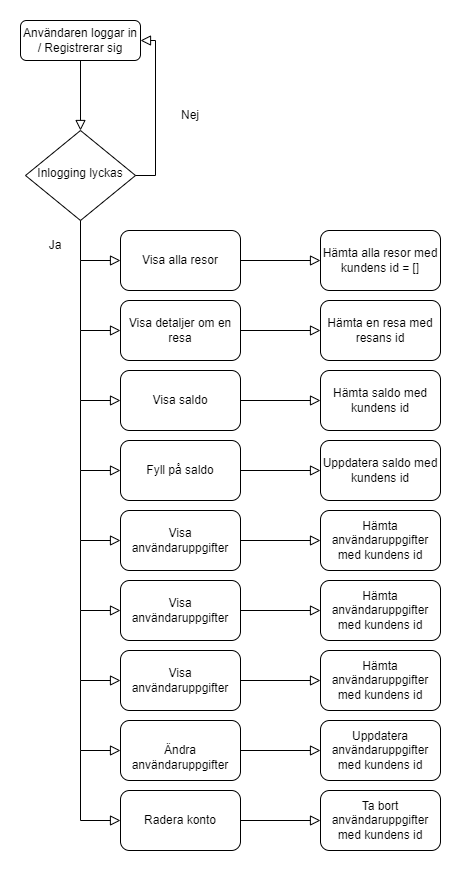

The diagram above was exported from draw.io. Its source (the exported page's mxGraphModel, read from the mxfile embedded in the PNG):
<mxGraphModel dx="735" dy="460" grid="1" gridSize="10" guides="1" tooltips="1" connect="1" arrows="1" fold="1" page="1" pageScale="1" pageWidth="827" pageHeight="1169" math="0" shadow="0">
  <root>
    <mxCell id="WIyWlLk6GJQsqaUBKTNV-0" />
    <mxCell id="WIyWlLk6GJQsqaUBKTNV-1" parent="WIyWlLk6GJQsqaUBKTNV-0" />
    <mxCell id="OFECmpX_3ulI-2_2-J6U-0" value="Användaren loggar in / Registrerar sig" style="rounded=1;whiteSpace=wrap;html=1;fontSize=12;glass=0;strokeWidth=1;shadow=0;" vertex="1" parent="WIyWlLk6GJQsqaUBKTNV-1">
      <mxGeometry x="180" y="80" width="120" height="40" as="geometry" />
    </mxCell>
    <mxCell id="OFECmpX_3ulI-2_2-J6U-1" value="Inlogging lyckas" style="rhombus;whiteSpace=wrap;html=1;shadow=0;fontFamily=Helvetica;fontSize=12;align=center;strokeWidth=1;spacing=6;spacingTop=-4;" vertex="1" parent="WIyWlLk6GJQsqaUBKTNV-1">
      <mxGeometry x="185" y="190" width="110" height="90" as="geometry" />
    </mxCell>
    <mxCell id="OFECmpX_3ulI-2_2-J6U-2" value="" style="rounded=0;html=1;jettySize=auto;orthogonalLoop=1;fontSize=11;endArrow=block;endFill=0;endSize=8;strokeWidth=1;shadow=0;labelBackgroundColor=none;edgeStyle=orthogonalEdgeStyle;exitX=0.5;exitY=1;exitDx=0;exitDy=0;entryX=0;entryY=0.5;entryDx=0;entryDy=0;" edge="1" parent="WIyWlLk6GJQsqaUBKTNV-1" source="OFECmpX_3ulI-2_2-J6U-1" target="OFECmpX_3ulI-2_2-J6U-7">
      <mxGeometry relative="1" as="geometry">
        <mxPoint x="250" y="380" as="sourcePoint" />
        <mxPoint x="240" y="330" as="targetPoint" />
      </mxGeometry>
    </mxCell>
    <mxCell id="OFECmpX_3ulI-2_2-J6U-3" value="" style="rounded=0;html=1;jettySize=auto;orthogonalLoop=1;fontSize=11;endArrow=block;endFill=0;endSize=8;strokeWidth=1;shadow=0;labelBackgroundColor=none;edgeStyle=orthogonalEdgeStyle;exitX=1;exitY=0.5;exitDx=0;exitDy=0;entryX=1;entryY=0.5;entryDx=0;entryDy=0;" edge="1" parent="WIyWlLk6GJQsqaUBKTNV-1" source="OFECmpX_3ulI-2_2-J6U-1" target="OFECmpX_3ulI-2_2-J6U-0">
      <mxGeometry relative="1" as="geometry">
        <mxPoint x="250" y="290" as="sourcePoint" />
        <mxPoint x="250" y="340" as="targetPoint" />
      </mxGeometry>
    </mxCell>
    <mxCell id="OFECmpX_3ulI-2_2-J6U-4" value="" style="rounded=0;html=1;jettySize=auto;orthogonalLoop=1;fontSize=11;endArrow=block;endFill=0;endSize=8;strokeWidth=1;shadow=0;labelBackgroundColor=none;edgeStyle=orthogonalEdgeStyle;exitX=0.5;exitY=1;exitDx=0;exitDy=0;" edge="1" parent="WIyWlLk6GJQsqaUBKTNV-1" source="OFECmpX_3ulI-2_2-J6U-0">
      <mxGeometry relative="1" as="geometry">
        <mxPoint x="250" y="290" as="sourcePoint" />
        <mxPoint x="240" y="190" as="targetPoint" />
      </mxGeometry>
    </mxCell>
    <mxCell id="OFECmpX_3ulI-2_2-J6U-5" value="Ja" style="text;html=1;strokeColor=none;fillColor=none;align=center;verticalAlign=middle;whiteSpace=wrap;rounded=0;" vertex="1" parent="WIyWlLk6GJQsqaUBKTNV-1">
      <mxGeometry x="200" y="290" width="30" height="30" as="geometry" />
    </mxCell>
    <mxCell id="OFECmpX_3ulI-2_2-J6U-6" value="Nej" style="text;html=1;strokeColor=none;fillColor=none;align=center;verticalAlign=middle;whiteSpace=wrap;rounded=0;" vertex="1" parent="WIyWlLk6GJQsqaUBKTNV-1">
      <mxGeometry x="320" y="160" width="60" height="30" as="geometry" />
    </mxCell>
    <mxCell id="OFECmpX_3ulI-2_2-J6U-7" value="Visa alla resor" style="rounded=1;whiteSpace=wrap;html=1;" vertex="1" parent="WIyWlLk6GJQsqaUBKTNV-1">
      <mxGeometry x="280" y="290" width="120" height="60" as="geometry" />
    </mxCell>
    <mxCell id="OFECmpX_3ulI-2_2-J6U-10" value="Visa detaljer om en resa" style="rounded=1;whiteSpace=wrap;html=1;" vertex="1" parent="WIyWlLk6GJQsqaUBKTNV-1">
      <mxGeometry x="280" y="360" width="120" height="60" as="geometry" />
    </mxCell>
    <mxCell id="OFECmpX_3ulI-2_2-J6U-11" value="Visa saldo" style="rounded=1;whiteSpace=wrap;html=1;" vertex="1" parent="WIyWlLk6GJQsqaUBKTNV-1">
      <mxGeometry x="280" y="430" width="120" height="60" as="geometry" />
    </mxCell>
    <mxCell id="OFECmpX_3ulI-2_2-J6U-12" value="Fyll på saldo" style="rounded=1;whiteSpace=wrap;html=1;" vertex="1" parent="WIyWlLk6GJQsqaUBKTNV-1">
      <mxGeometry x="280" y="500" width="120" height="60" as="geometry" />
    </mxCell>
    <mxCell id="OFECmpX_3ulI-2_2-J6U-13" value="" style="rounded=0;html=1;jettySize=auto;orthogonalLoop=1;fontSize=11;endArrow=block;endFill=0;endSize=8;strokeWidth=1;shadow=0;labelBackgroundColor=none;edgeStyle=orthogonalEdgeStyle;entryX=0;entryY=0.5;entryDx=0;entryDy=0;" edge="1" parent="WIyWlLk6GJQsqaUBKTNV-1" target="OFECmpX_3ulI-2_2-J6U-10">
      <mxGeometry relative="1" as="geometry">
        <mxPoint x="240" y="320" as="sourcePoint" />
        <mxPoint x="290" y="330" as="targetPoint" />
        <Array as="points">
          <mxPoint x="240" y="390" />
        </Array>
      </mxGeometry>
    </mxCell>
    <mxCell id="OFECmpX_3ulI-2_2-J6U-15" value="" style="rounded=0;html=1;jettySize=auto;orthogonalLoop=1;fontSize=11;endArrow=block;endFill=0;endSize=8;strokeWidth=1;shadow=0;labelBackgroundColor=none;edgeStyle=orthogonalEdgeStyle;entryX=0;entryY=0.5;entryDx=0;entryDy=0;" edge="1" parent="WIyWlLk6GJQsqaUBKTNV-1" target="OFECmpX_3ulI-2_2-J6U-11">
      <mxGeometry relative="1" as="geometry">
        <mxPoint x="240" y="390" as="sourcePoint" />
        <mxPoint x="290" y="400" as="targetPoint" />
        <Array as="points">
          <mxPoint x="240" y="460" />
        </Array>
      </mxGeometry>
    </mxCell>
    <mxCell id="OFECmpX_3ulI-2_2-J6U-16" value="" style="rounded=0;html=1;jettySize=auto;orthogonalLoop=1;fontSize=11;endArrow=block;endFill=0;endSize=8;strokeWidth=1;shadow=0;labelBackgroundColor=none;edgeStyle=orthogonalEdgeStyle;entryX=0;entryY=0.5;entryDx=0;entryDy=0;" edge="1" parent="WIyWlLk6GJQsqaUBKTNV-1" target="OFECmpX_3ulI-2_2-J6U-12">
      <mxGeometry relative="1" as="geometry">
        <mxPoint x="240" y="460" as="sourcePoint" />
        <mxPoint x="300" y="410" as="targetPoint" />
        <Array as="points">
          <mxPoint x="240" y="530" />
        </Array>
      </mxGeometry>
    </mxCell>
    <mxCell id="OFECmpX_3ulI-2_2-J6U-18" value="" style="rounded=0;html=1;jettySize=auto;orthogonalLoop=1;fontSize=11;endArrow=block;endFill=0;endSize=8;strokeWidth=1;shadow=0;labelBackgroundColor=none;edgeStyle=orthogonalEdgeStyle;exitX=1;exitY=0.5;exitDx=0;exitDy=0;" edge="1" parent="WIyWlLk6GJQsqaUBKTNV-1" source="OFECmpX_3ulI-2_2-J6U-7">
      <mxGeometry relative="1" as="geometry">
        <mxPoint x="250" y="130" as="sourcePoint" />
        <mxPoint x="480" y="320" as="targetPoint" />
      </mxGeometry>
    </mxCell>
    <mxCell id="OFECmpX_3ulI-2_2-J6U-19" value="Hämta alla resor med kundens id = []" style="rounded=1;whiteSpace=wrap;html=1;" vertex="1" parent="WIyWlLk6GJQsqaUBKTNV-1">
      <mxGeometry x="480" y="290" width="120" height="60" as="geometry" />
    </mxCell>
    <mxCell id="OFECmpX_3ulI-2_2-J6U-21" value="" style="rounded=0;html=1;jettySize=auto;orthogonalLoop=1;fontSize=11;endArrow=block;endFill=0;endSize=8;strokeWidth=1;shadow=0;labelBackgroundColor=none;edgeStyle=orthogonalEdgeStyle;exitX=1;exitY=0.5;exitDx=0;exitDy=0;" edge="1" parent="WIyWlLk6GJQsqaUBKTNV-1">
      <mxGeometry relative="1" as="geometry">
        <mxPoint x="400" y="390" as="sourcePoint" />
        <mxPoint x="480" y="390" as="targetPoint" />
      </mxGeometry>
    </mxCell>
    <mxCell id="OFECmpX_3ulI-2_2-J6U-22" value="Hämta en resa med resans id" style="rounded=1;whiteSpace=wrap;html=1;" vertex="1" parent="WIyWlLk6GJQsqaUBKTNV-1">
      <mxGeometry x="480" y="360" width="120" height="60" as="geometry" />
    </mxCell>
    <mxCell id="OFECmpX_3ulI-2_2-J6U-23" value="" style="rounded=0;html=1;jettySize=auto;orthogonalLoop=1;fontSize=11;endArrow=block;endFill=0;endSize=8;strokeWidth=1;shadow=0;labelBackgroundColor=none;edgeStyle=orthogonalEdgeStyle;exitX=1;exitY=0.5;exitDx=0;exitDy=0;" edge="1" parent="WIyWlLk6GJQsqaUBKTNV-1">
      <mxGeometry relative="1" as="geometry">
        <mxPoint x="400" y="460" as="sourcePoint" />
        <mxPoint x="480" y="460" as="targetPoint" />
      </mxGeometry>
    </mxCell>
    <mxCell id="OFECmpX_3ulI-2_2-J6U-24" value="Hämta saldo med kundens id&lt;span style=&quot;color: rgba(0, 0, 0, 0); font-family: monospace; font-size: 0px; text-align: start;&quot;&gt;%3CmxGraphModel%3E%3Croot%3E%3CmxCell%20id%3D%220%22%2F%3E%3CmxCell%20id%3D%221%22%20parent%3D%220%22%2F%3E%3CmxCell%20id%3D%222%22%20value%3D%22%22%20style%3D%22rounded%3D0%3Bhtml%3D1%3BjettySize%3Dauto%3BorthogonalLoop%3D1%3BfontSize%3D11%3BendArrow%3Dblock%3BendFill%3D0%3BendSize%3D8%3BstrokeWidth%3D1%3Bshadow%3D0%3BlabelBackgroundColor%3Dnone%3BedgeStyle%3DorthogonalEdgeStyle%3BexitX%3D1%3BexitY%3D0.5%3BexitDx%3D0%3BexitDy%3D0%3B%22%20edge%3D%221%22%20parent%3D%221%22%3E%3CmxGeometry%20relative%3D%221%22%20as%3D%22geometry%22%3E%3CmxPoint%20x%3D%22400%22%20y%3D%22320%22%20as%3D%22sourcePoint%22%2F%3E%3CmxPoint%20x%3D%22480%22%20y%3D%22320%22%20as%3D%22targetPoint%22%2F%3E%3C%2FmxGeometry%3E%3C%2FmxCell%3E%3CmxCell%20id%3D%223%22%20value%3D%22H%C3%A4mta%20alla%20resor%20med%20kundens%20id%20%3D%20%5B%5D%22%20style%3D%22rounded%3D1%3BwhiteSpace%3Dwrap%3Bhtml%3D1%3B%22%20vertex%3D%221%22%20parent%3D%221%22%3E%3CmxGeometry%20x%3D%22480%22%20y%3D%22290%22%20width%3D%22120%22%20height%3D%2260%22%20as%3D%22geometry%22%2F%3E%3C%2FmxCell%3E%3C%2Froot%3E%3C%2FmxGraphModel%3E&lt;/span&gt;" style="rounded=1;whiteSpace=wrap;html=1;" vertex="1" parent="WIyWlLk6GJQsqaUBKTNV-1">
      <mxGeometry x="480" y="430" width="120" height="60" as="geometry" />
    </mxCell>
    <mxCell id="OFECmpX_3ulI-2_2-J6U-25" value="" style="rounded=0;html=1;jettySize=auto;orthogonalLoop=1;fontSize=11;endArrow=block;endFill=0;endSize=8;strokeWidth=1;shadow=0;labelBackgroundColor=none;edgeStyle=orthogonalEdgeStyle;exitX=1;exitY=0.5;exitDx=0;exitDy=0;" edge="1" parent="WIyWlLk6GJQsqaUBKTNV-1">
      <mxGeometry relative="1" as="geometry">
        <mxPoint x="400" y="530" as="sourcePoint" />
        <mxPoint x="480" y="530" as="targetPoint" />
      </mxGeometry>
    </mxCell>
    <mxCell id="OFECmpX_3ulI-2_2-J6U-26" value="Uppdatera saldo med kundens id" style="rounded=1;whiteSpace=wrap;html=1;" vertex="1" parent="WIyWlLk6GJQsqaUBKTNV-1">
      <mxGeometry x="480" y="500" width="120" height="60" as="geometry" />
    </mxCell>
    <mxCell id="OFECmpX_3ulI-2_2-J6U-28" value="Visa användaruppgifter" style="rounded=1;whiteSpace=wrap;html=1;" vertex="1" parent="WIyWlLk6GJQsqaUBKTNV-1">
      <mxGeometry x="280" y="570" width="120" height="60" as="geometry" />
    </mxCell>
    <mxCell id="OFECmpX_3ulI-2_2-J6U-29" value="" style="rounded=0;html=1;jettySize=auto;orthogonalLoop=1;fontSize=11;endArrow=block;endFill=0;endSize=8;strokeWidth=1;shadow=0;labelBackgroundColor=none;edgeStyle=orthogonalEdgeStyle;entryX=0;entryY=0.5;entryDx=0;entryDy=0;" edge="1" parent="WIyWlLk6GJQsqaUBKTNV-1" target="OFECmpX_3ulI-2_2-J6U-28">
      <mxGeometry relative="1" as="geometry">
        <mxPoint x="240" y="530" as="sourcePoint" />
        <mxPoint x="300" y="480" as="targetPoint" />
        <Array as="points">
          <mxPoint x="240" y="600" />
        </Array>
      </mxGeometry>
    </mxCell>
    <mxCell id="OFECmpX_3ulI-2_2-J6U-30" value="" style="rounded=0;html=1;jettySize=auto;orthogonalLoop=1;fontSize=11;endArrow=block;endFill=0;endSize=8;strokeWidth=1;shadow=0;labelBackgroundColor=none;edgeStyle=orthogonalEdgeStyle;exitX=1;exitY=0.5;exitDx=0;exitDy=0;" edge="1" parent="WIyWlLk6GJQsqaUBKTNV-1">
      <mxGeometry relative="1" as="geometry">
        <mxPoint x="400" y="600" as="sourcePoint" />
        <mxPoint x="480" y="600" as="targetPoint" />
      </mxGeometry>
    </mxCell>
    <mxCell id="OFECmpX_3ulI-2_2-J6U-31" value="Hämta användaruppgifter med kundens id" style="rounded=1;whiteSpace=wrap;html=1;" vertex="1" parent="WIyWlLk6GJQsqaUBKTNV-1">
      <mxGeometry x="480" y="570" width="120" height="60" as="geometry" />
    </mxCell>
    <mxCell id="OFECmpX_3ulI-2_2-J6U-32" value="Visa användaruppgifter" style="rounded=1;whiteSpace=wrap;html=1;" vertex="1" parent="WIyWlLk6GJQsqaUBKTNV-1">
      <mxGeometry x="280" y="640" width="120" height="60" as="geometry" />
    </mxCell>
    <mxCell id="OFECmpX_3ulI-2_2-J6U-33" value="" style="rounded=0;html=1;jettySize=auto;orthogonalLoop=1;fontSize=11;endArrow=block;endFill=0;endSize=8;strokeWidth=1;shadow=0;labelBackgroundColor=none;edgeStyle=orthogonalEdgeStyle;entryX=0;entryY=0.5;entryDx=0;entryDy=0;" edge="1" parent="WIyWlLk6GJQsqaUBKTNV-1" target="OFECmpX_3ulI-2_2-J6U-32">
      <mxGeometry relative="1" as="geometry">
        <mxPoint x="240" y="600" as="sourcePoint" />
        <mxPoint x="300" y="550" as="targetPoint" />
        <Array as="points">
          <mxPoint x="240" y="670" />
        </Array>
      </mxGeometry>
    </mxCell>
    <mxCell id="OFECmpX_3ulI-2_2-J6U-34" value="Hämta användaruppgifter med kundens id" style="rounded=1;whiteSpace=wrap;html=1;" vertex="1" parent="WIyWlLk6GJQsqaUBKTNV-1">
      <mxGeometry x="480" y="640" width="120" height="60" as="geometry" />
    </mxCell>
    <mxCell id="OFECmpX_3ulI-2_2-J6U-35" value="" style="rounded=0;html=1;jettySize=auto;orthogonalLoop=1;fontSize=11;endArrow=block;endFill=0;endSize=8;strokeWidth=1;shadow=0;labelBackgroundColor=none;edgeStyle=orthogonalEdgeStyle;exitX=1;exitY=0.5;exitDx=0;exitDy=0;entryX=0;entryY=0.5;entryDx=0;entryDy=0;" edge="1" parent="WIyWlLk6GJQsqaUBKTNV-1" source="OFECmpX_3ulI-2_2-J6U-32" target="OFECmpX_3ulI-2_2-J6U-34">
      <mxGeometry relative="1" as="geometry">
        <mxPoint x="410" y="610" as="sourcePoint" />
        <mxPoint x="490" y="610" as="targetPoint" />
      </mxGeometry>
    </mxCell>
    <mxCell id="OFECmpX_3ulI-2_2-J6U-36" value="Visa användaruppgifter" style="rounded=1;whiteSpace=wrap;html=1;" vertex="1" parent="WIyWlLk6GJQsqaUBKTNV-1">
      <mxGeometry x="280" y="710" width="120" height="60" as="geometry" />
    </mxCell>
    <mxCell id="OFECmpX_3ulI-2_2-J6U-37" value="" style="rounded=0;html=1;jettySize=auto;orthogonalLoop=1;fontSize=11;endArrow=block;endFill=0;endSize=8;strokeWidth=1;shadow=0;labelBackgroundColor=none;edgeStyle=orthogonalEdgeStyle;entryX=0;entryY=0.5;entryDx=0;entryDy=0;" edge="1" parent="WIyWlLk6GJQsqaUBKTNV-1" target="OFECmpX_3ulI-2_2-J6U-36">
      <mxGeometry relative="1" as="geometry">
        <mxPoint x="240" y="670" as="sourcePoint" />
        <mxPoint x="300" y="620" as="targetPoint" />
        <Array as="points">
          <mxPoint x="240" y="740" />
        </Array>
      </mxGeometry>
    </mxCell>
    <mxCell id="OFECmpX_3ulI-2_2-J6U-38" value="Hämta användaruppgifter med kundens id" style="rounded=1;whiteSpace=wrap;html=1;" vertex="1" parent="WIyWlLk6GJQsqaUBKTNV-1">
      <mxGeometry x="480" y="710" width="120" height="60" as="geometry" />
    </mxCell>
    <mxCell id="OFECmpX_3ulI-2_2-J6U-39" value="" style="rounded=0;html=1;jettySize=auto;orthogonalLoop=1;fontSize=11;endArrow=block;endFill=0;endSize=8;strokeWidth=1;shadow=0;labelBackgroundColor=none;edgeStyle=orthogonalEdgeStyle;exitX=1;exitY=0.5;exitDx=0;exitDy=0;entryX=0;entryY=0.5;entryDx=0;entryDy=0;" edge="1" parent="WIyWlLk6GJQsqaUBKTNV-1" source="OFECmpX_3ulI-2_2-J6U-36" target="OFECmpX_3ulI-2_2-J6U-38">
      <mxGeometry relative="1" as="geometry">
        <mxPoint x="410" y="680" as="sourcePoint" />
        <mxPoint x="490" y="680" as="targetPoint" />
      </mxGeometry>
    </mxCell>
    <mxCell id="OFECmpX_3ulI-2_2-J6U-40" value="&lt;br&gt;Ändra användaruppgifter" style="rounded=1;whiteSpace=wrap;html=1;" vertex="1" parent="WIyWlLk6GJQsqaUBKTNV-1">
      <mxGeometry x="280" y="780" width="120" height="60" as="geometry" />
    </mxCell>
    <mxCell id="OFECmpX_3ulI-2_2-J6U-41" value="" style="rounded=0;html=1;jettySize=auto;orthogonalLoop=1;fontSize=11;endArrow=block;endFill=0;endSize=8;strokeWidth=1;shadow=0;labelBackgroundColor=none;edgeStyle=orthogonalEdgeStyle;entryX=0;entryY=0.5;entryDx=0;entryDy=0;" edge="1" parent="WIyWlLk6GJQsqaUBKTNV-1" target="OFECmpX_3ulI-2_2-J6U-40">
      <mxGeometry relative="1" as="geometry">
        <mxPoint x="240" y="740" as="sourcePoint" />
        <mxPoint x="300" y="690" as="targetPoint" />
        <Array as="points">
          <mxPoint x="240" y="810" />
        </Array>
      </mxGeometry>
    </mxCell>
    <mxCell id="OFECmpX_3ulI-2_2-J6U-42" value="Uppdatera användaruppgifter med kundens id" style="rounded=1;whiteSpace=wrap;html=1;" vertex="1" parent="WIyWlLk6GJQsqaUBKTNV-1">
      <mxGeometry x="480" y="780" width="120" height="60" as="geometry" />
    </mxCell>
    <mxCell id="OFECmpX_3ulI-2_2-J6U-43" value="" style="rounded=0;html=1;jettySize=auto;orthogonalLoop=1;fontSize=11;endArrow=block;endFill=0;endSize=8;strokeWidth=1;shadow=0;labelBackgroundColor=none;edgeStyle=orthogonalEdgeStyle;exitX=1;exitY=0.5;exitDx=0;exitDy=0;entryX=0;entryY=0.5;entryDx=0;entryDy=0;" edge="1" parent="WIyWlLk6GJQsqaUBKTNV-1" source="OFECmpX_3ulI-2_2-J6U-40" target="OFECmpX_3ulI-2_2-J6U-42">
      <mxGeometry relative="1" as="geometry">
        <mxPoint x="410" y="750" as="sourcePoint" />
        <mxPoint x="490" y="750" as="targetPoint" />
      </mxGeometry>
    </mxCell>
    <mxCell id="OFECmpX_3ulI-2_2-J6U-45" value="Radera konto" style="rounded=1;whiteSpace=wrap;html=1;" vertex="1" parent="WIyWlLk6GJQsqaUBKTNV-1">
      <mxGeometry x="280" y="850" width="120" height="60" as="geometry" />
    </mxCell>
    <mxCell id="OFECmpX_3ulI-2_2-J6U-46" value="" style="rounded=0;html=1;jettySize=auto;orthogonalLoop=1;fontSize=11;endArrow=block;endFill=0;endSize=8;strokeWidth=1;shadow=0;labelBackgroundColor=none;edgeStyle=orthogonalEdgeStyle;entryX=0;entryY=0.5;entryDx=0;entryDy=0;" edge="1" parent="WIyWlLk6GJQsqaUBKTNV-1" target="OFECmpX_3ulI-2_2-J6U-45">
      <mxGeometry relative="1" as="geometry">
        <mxPoint x="240" y="810" as="sourcePoint" />
        <mxPoint x="300" y="760" as="targetPoint" />
        <Array as="points">
          <mxPoint x="240" y="880" />
        </Array>
      </mxGeometry>
    </mxCell>
    <mxCell id="OFECmpX_3ulI-2_2-J6U-47" value="Ta bort användaruppgifter med kundens id" style="rounded=1;whiteSpace=wrap;html=1;" vertex="1" parent="WIyWlLk6GJQsqaUBKTNV-1">
      <mxGeometry x="480" y="850" width="120" height="60" as="geometry" />
    </mxCell>
    <mxCell id="OFECmpX_3ulI-2_2-J6U-48" value="" style="rounded=0;html=1;jettySize=auto;orthogonalLoop=1;fontSize=11;endArrow=block;endFill=0;endSize=8;strokeWidth=1;shadow=0;labelBackgroundColor=none;edgeStyle=orthogonalEdgeStyle;exitX=1;exitY=0.5;exitDx=0;exitDy=0;entryX=0;entryY=0.5;entryDx=0;entryDy=0;" edge="1" parent="WIyWlLk6GJQsqaUBKTNV-1" source="OFECmpX_3ulI-2_2-J6U-45" target="OFECmpX_3ulI-2_2-J6U-47">
      <mxGeometry relative="1" as="geometry">
        <mxPoint x="410" y="820" as="sourcePoint" />
        <mxPoint x="490" y="820" as="targetPoint" />
      </mxGeometry>
    </mxCell>
  </root>
</mxGraphModel>